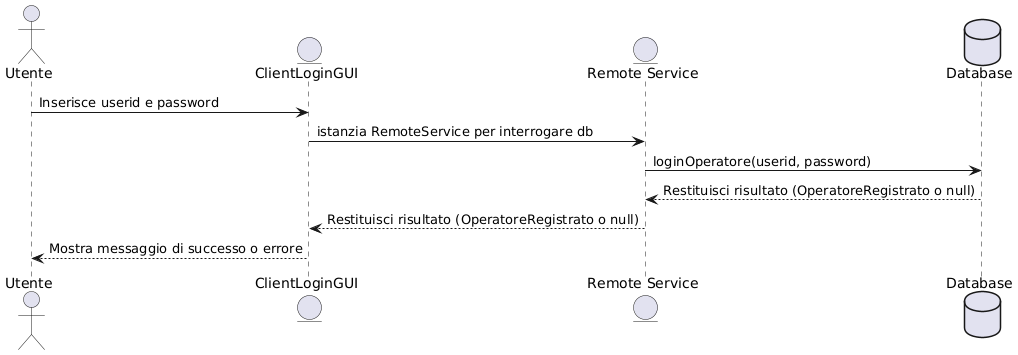

The diagram above was rendered by PlantUML. Its source (embedded in the PNG):
@startuml
actor Utente as "Utente"
entity ClientLoginGUI as "ClientLoginGUI"
entity RemoteService as "Remote Service"
database Database as "Database"

Utente -> ClientLoginGUI: Inserisce userid e password
ClientLoginGUI -> RemoteService: istanzia RemoteService per interrogare db
RemoteService -> Database:loginOperatore(userid, password)
Database --> RemoteService: Restituisci risultato (OperatoreRegistrato o null)
RemoteService --> ClientLoginGUI: Restituisci risultato (OperatoreRegistrato o null)
ClientLoginGUI --> Utente: Mostra messaggio di successo o errore
@enduml